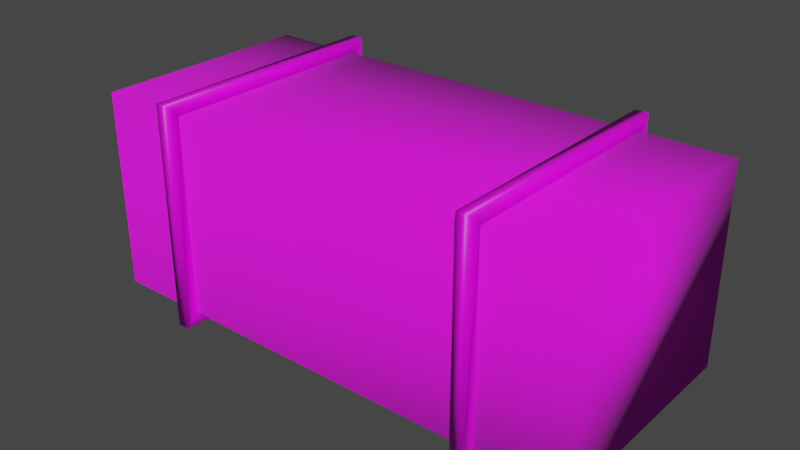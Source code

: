 # Source: Box_01.blend  (saved by Blender 2.80.75; exported with 4.5.12 LTS)
import bpy
from mathutils import Matrix  # noqa: F401  (used for matrix-valued properties, if any)

bpy.ops.wm.read_factory_settings(use_empty=True)
scene = bpy.context.scene
scene.name = 'Scene'

# ---- collections
col_collection = bpy.data.collections.new('Collection'); scene.collection.children.link(col_collection)

# ---- images (referenced by path relative to the original .blend; pixels are not part of the script)
import os
ASSET_DIR = os.environ.get("B2B_ASSET_DIR", "")  # directory of the original .blend (textures are referenced by path, not embedded)
HERE = os.path.dirname(os.path.abspath(__file__))  # packed textures are extracted next to this script under _unpacked/

def load_image(name, relpath, width, height, colorspace="sRGB"):
    """Load a texture the original file referenced (path relative to the .blend, or extracted next to this script)."""
    p = next((c for c in (os.path.join(HERE, relpath), os.path.join(ASSET_DIR, relpath)) if relpath and os.path.exists(c)), "")
    if p:
        img = bpy.data.images.load(p, check_existing=True)
        img.name = name
    else:  # same state as the original file: an image datablock whose file is absent (Cycles renders it pink)
        img = bpy.data.images.new(name, width, height)
        img.source = "FILE"
        img.filepath = "//" + (relpath or name)
    img.colorspace_settings.name = colorspace
    return img
img_metal_jpg = load_image('metal.jpg', 'metal.jpg', 1024, 1024, 'sRGB')
img_24_horz_jpg = load_image('старые-доски_24-horz.jpg', 'старые-доски_24-horz.jpg', 1024, 1024, 'sRGB')

# ---- materials (node trees are filled in below, after node groups)
mat_additional = bpy.data.materials.new('Additional')
mat_additional.use_transparent_shadow = False
mat_box = bpy.data.materials.new('Box')
mat_box.use_transparent_shadow = False

# ---- material node trees
mat_additional.use_nodes = True; mat_additional.node_tree.nodes.clear()
_N = mat_additional.node_tree.nodes; _L = mat_additional.node_tree.links
n0 = _N.new('ShaderNodeBsdfPrincipled'); n0.name = 'Principled BSDF'; n0.location = (10, 300)
n0.distribution = 'GGX'
n0.subsurface_method = 'BURLEY'
n0.inputs[3].default_value = 1.45
n0.inputs[27].default_value = (0.0, 0.0, 0.0, 1.0)
n0.inputs[28].default_value = 1.0
n1 = _N.new('ShaderNodeOutputMaterial'); n1.name = 'Material Output'; n1.location = (565, 272)
n2 = _N.new('ShaderNodeDisplacement'); n2.name = 'Displacement'; n2.location = (309, 144)
n2.inputs[2].default_value = 1.0
n3 = _N.new('ShaderNodeTexImage'); n3.name = 'Image Texture'; n3.location = (-280, 275)
n3.image = img_metal_jpg
_L.new(n0.outputs[0], n1.inputs[0])
_L.new(n3.outputs[0], n0.inputs[0])
_L.new(n2.outputs[0], n1.inputs[2])
_L.new(n3.outputs[0], n2.inputs[0])
n1.is_active_output = True
mat_box.use_nodes = True; mat_box.node_tree.nodes.clear()
_N = mat_box.node_tree.nodes; _L = mat_box.node_tree.links
n0 = _N.new('ShaderNodeTexCoord'); n0.name = 'Texture Coordinate'; n0.location = (-528, 255)
n1 = _N.new('ShaderNodeTexImage'); n1.name = 'Image Texture'; n1.location = (-293, 101)
n1.image = img_24_horz_jpg
n1.interpolation = 'Smart'
n2 = _N.new('ShaderNodeBsdfPrincipled'); n2.name = 'Principled BSDF'; n2.location = (43, 287)
n2.distribution = 'GGX'
n2.subsurface_method = 'BURLEY'
n2.inputs[2].default_value = 1.0
n2.inputs[3].default_value = 1.45
n2.inputs[27].default_value = (0.0, 0.0, 0.0, 1.0)
n2.inputs[28].default_value = 1.0
n3 = _N.new('ShaderNodeDisplacement'); n3.name = 'Displacement'; n3.location = (329, 148)
n3.inputs[2].default_value = 0.1
n4 = _N.new('ShaderNodeOutputMaterial'); n4.name = 'Material Output'; n4.location = (579, 279)
_L.new(n2.outputs[0], n4.inputs[0])
_L.new(n1.outputs[0], n2.inputs[0])
_L.new(n0.outputs[2], n1.inputs[0])
_L.new(n3.outputs[0], n4.inputs[2])
_L.new(n1.outputs[0], n3.inputs[0])
n4.is_active_output = True

# ---- world
world_world = bpy.data.worlds.new('World'); scene.world = world_world
world_world.use_nodes = True; world_world.node_tree.nodes.clear()
_N = world_world.node_tree.nodes; _L = world_world.node_tree.links
n0 = _N.new('ShaderNodeOutputWorld'); n0.name = 'World Output'; n0.location = (300, 300)
n1 = _N.new('ShaderNodeBackground'); n1.name = 'Background'; n1.location = (10, 300)
n1.inputs[0].default_value = (0.05088, 0.05088, 0.05088, 1.0)
_L.new(n1.outputs[0], n0.inputs[0])
n0.is_active_output = True
world_world.color = (0.05088, 0.05088, 0.05088)
world_world.use_sun_shadow = False
world_world.sun_shadow_jitter_overblur = 0.0

# ---- meshes
me_faun_stw_181 = bpy.data.meshes.new('faun_stw.181')
me_faun_stw_181.from_pydata([(0.3801, 0.5191, 0.2905), (0.3501, 0.5191, 0.2905), (0.3501, 0.0008371, 0.2905), (0.3801, 0.0008371, 0.2905), (0.3801, 0.5191, -0.2944), (0.3501, 0.5191, -0.2944), (0.3801, 0.0008369, -0.2944), (0.3501, 0.0008369, -0.2944), (0.3501, 0.02968, 0.2617), (0.3501, 0.4902, 0.2617), (0.3801, 0.4902, 0.2617), (0.3801, 0.02968, 0.2617), (0.3501, 0.4902, -0.2656), (0.3801, 0.4902, -0.2656), (0.3501, 0.02968, -0.2656), (0.3801, 0.02968, -0.2656)], [], [(0, 1, 2), (2, 3, 0), (4, 5, 1), (1, 0, 4), (6, 7, 5), (5, 4, 6), (3, 2, 7), (7, 6, 3), (8, 9, 10), (10, 11, 8), (9, 12, 13), (13, 10, 9), (12, 14, 15), (15, 13, 12), (14, 8, 11), (11, 15, 14), (2, 1, 9), (9, 8, 2), (1, 5, 12), (12, 9, 1), (5, 7, 14), (14, 12, 5), (7, 2, 8), (8, 14, 7), (10, 0, 3), (3, 11, 10), (13, 4, 0), (0, 10, 13), (15, 6, 4), (4, 13, 15), (11, 3, 6), (6, 15, 11)])
me_faun_stw_181.polygons.foreach_set('use_smooth', [True] * 32)
_uv = me_faun_stw_181.uv_layers.new(name='UVMap')
_uv.uv.foreach_set('vector', [0.3549, 0.8845, 0.3549, 0.00497, 0.6183, 0.00497, 0.6183, 0.00497, 0.6183, 0.8845, 0.3549, 0.8845, 0.6784, 0.8845, 0.6784, 0.00497, 0.7177, 0.00497, 0.7177, 0.00497, 0.7177, 0.8845, 0.6784, 0.8845, 0.3549, 0.8845, 0.3549, 0.00497, 0.6183, 0.00497, 0.6183, 0.00497, 0.6183, 0.8845, 0.3549, 0.8845, 0.6784, 0.8845, 0.6784, 0.00497, 0.7177, 0.00497, 0.7177, 0.00497, 0.7177, 0.8845, 0.6784, 0.8845, 0.3568, 0.00497, 0.6164, 0.00497, 0.6164, 0.8845, 0.6164, 0.8845, 0.3568, 0.8845, 0.3568, 0.00497, 0.6803, 0.00497, 0.7158, 0.00497, 0.7158, 0.8845, 0.7158, 0.8845, 0.6803, 0.8845, 0.6803, 0.00497, 0.3568, 0.00497, 0.6164, 0.00497, 0.6164, 0.8845, 0.6164, 0.8845, 0.3568, 0.8845, 0.3568, 0.00497, 0.6803, 0.00497, 0.7158, 0.00497, 0.7158, 0.8845, 0.7158, 0.8845, 0.6803, 0.8845, 0.6803, 0.00497, 0.6183, 0.9736, 0.3549, 0.9736, 0.3568, 0.9716, 0.3568, 0.9716, 0.6164, 0.9716, 0.6183, 0.9736, 0.3549, 0.9736, 0.3549, 0.9343, 0.3568, 0.9362, 0.3568, 0.9362, 0.3568, 0.9716, 0.3549, 0.9736, 0.3549, 0.9343, 0.6183, 0.9343, 0.6164, 0.9362, 0.6164, 0.9362, 0.3568, 0.9362, 0.3549, 0.9343, 0.6183, 0.9343, 0.6183, 0.9736, 0.6164, 0.9716, 0.6164, 0.9716, 0.6164, 0.9362, 0.6183, 0.9343, 0.3568, 0.9362, 0.3549, 0.9343, 0.6183, 0.9343, 0.6183, 0.9343, 0.6164, 0.9362, 0.3568, 0.9362, 0.3568, 0.9716, 0.3549, 0.9736, 0.3549, 0.9343, 0.3549, 0.9343, 0.3568, 0.9362, 0.3568, 0.9716, 0.6164, 0.9716, 0.6183, 0.9736, 0.3549, 0.9736, 0.3549, 0.9736, 0.3568, 0.9716, 0.6164, 0.9716, 0.6164, 0.9362, 0.6183, 0.9343, 0.6183, 0.9736, 0.6183, 0.9736, 0.6164, 0.9716, 0.6164, 0.9362])
me_faun_stw_181.materials.append(mat_additional)
me_faun_stw_181.use_remesh_preserve_volume = False
me_faun_stw_181.use_remesh_preserve_attributes = False
me_faun_stw_181.use_mirror_vertex_groups = False
me_faun_stw_181.update()
me_faun_stw_181.normals_split_custom_set([tuple(v) for v in zip(*[iter([0.7964, 0.2972, 0.5266, -0.7747, 0.5782, 0.2561, -0.7841, -0.305, 0.5405, -0.7841, -0.305, 0.5405, 0.7615, -0.5926, 0.2625, 0.7964, 0.2972, 0.5266, 0.7615, 0.5926, -0.2625, -0.7841, 0.3051, -0.5405, -0.7747, 0.5782, 0.2561, -0.7747, 0.5782, 0.2561, 0.7964, 0.2972, 0.5266, 0.7615, 0.5926, -0.2625, 0.7964, -0.2972, -0.5266, -0.7747, -0.5782, -0.2561, -0.7841, 0.3051, -0.5405, -0.7841, 0.3051, -0.5405, 0.7615, 0.5926, -0.2625, 0.7964, -0.2972, -0.5266, 0.7615, -0.5926, 0.2625, -0.7841, -0.305, 0.5405, -0.7747, -0.5782, -0.2561, -0.7747, -0.5782, -0.2561, 0.7964, -0.2972, -0.5266, 0.7615, -0.5926, 0.2625, -0.8185, 0.2854, -0.4986, -0.7828, -0.5702, -0.249, 0.8065, -0.2937, -0.5131, 0.8065, -0.2937, -0.5131, 0.7958, 0.555, -0.2424, -0.8185, 0.2854, -0.4986, -0.7828, -0.5702, -0.249, -0.8185, -0.2854, 0.4986, 0.7957, -0.555, 0.2424, 0.7957, -0.555, 0.2424, 0.8065, -0.2937, -0.5131, -0.7828, -0.5702, -0.249, -0.8185, -0.2854, 0.4986, -0.7828, 0.5702, 0.249, 0.8065, 0.2937, 0.5131, 0.8065, 0.2937, 0.5131, 0.7957, -0.555, 0.2424, -0.8185, -0.2854, 0.4986, -0.7828, 0.5702, 0.249, -0.8185, 0.2854, -0.4986, 0.7958, 0.555, -0.2424, 0.7958, 0.555, -0.2424, 0.8065, 0.2937, 0.5131, -0.7828, 0.5702, 0.249, -0.7841, -0.305, 0.5405, -0.7747, 0.5782, 0.2561, -0.7828, -0.5702, -0.249, -0.7828, -0.5702, -0.249, -0.8185, 0.2854, -0.4986, -0.7841, -0.305, 0.5405, -0.7747, 0.5782, 0.2561, -0.7841, 0.3051, -0.5405, -0.8185, -0.2854, 0.4986, -0.8185, -0.2854, 0.4986, -0.7828, -0.5702, -0.249, -0.7747, 0.5782, 0.2561, -0.7841, 0.3051, -0.5405, -0.7747, -0.5782, -0.2561, -0.7828, 0.5702, 0.249, -0.7828, 0.5702, 0.249, -0.8185, -0.2854, 0.4986, -0.7841, 0.3051, -0.5405, -0.7747, -0.5782, -0.2561, -0.7841, -0.305, 0.5405, -0.8185, 0.2854, -0.4986, -0.8185, 0.2854, -0.4986, -0.7828, 0.5702, 0.249, -0.7747, -0.5782, -0.2561, 0.8065, -0.2937, -0.5131, 0.7964, 0.2972, 0.5266, 0.7615, -0.5926, 0.2625, 0.7615, -0.5926, 0.2625, 0.7958, 0.555, -0.2424, 0.8065, -0.2937, -0.5131, 0.7957, -0.555, 0.2424, 0.7615, 0.5926, -0.2625, 0.7964, 0.2972, 0.5266, 0.7964, 0.2972, 0.5266, 0.8065, -0.2937, -0.5131, 0.7957, -0.555, 0.2424, 0.8065, 0.2937, 0.5131, 0.7964, -0.2972, -0.5266, 0.7615, 0.5926, -0.2625, 0.7615, 0.5926, -0.2625, 0.7957, -0.555, 0.2424, 0.8065, 0.2937, 0.5131, 0.7958, 0.555, -0.2424, 0.7615, -0.5926, 0.2625, 0.7964, -0.2972, -0.5266, 0.7964, -0.2972, -0.5266, 0.8065, 0.2937, 0.5131, 0.7958, 0.555, -0.2424])] * 3)])
me_faun_stw_240 = bpy.data.meshes.new('faun_stw.240')
me_faun_stw_240.from_pydata([(0.5859, 0.02996, 0.2617), (0.5859, 0.02996, -0.2619), (0.5859, 0.4907, -0.2619), (0.5859, 0.4907, 0.2617), (-0.5859, 0.4907, 0.2617), (-0.5859, 0.4907, -0.2619), (-0.5859, 0.02996, -0.2619), (-0.5859, 0.02996, -0.2075), (-0.5859, 0.02996, -0.1854), (-0.5859, 0.02996, 0.1852), (-0.5859, 0.02996, 0.2073), (-0.5859, 0.02996, 0.2617), (-0.6057, 0.4479, -0.01222), (-0.6057, 0.4479, 0.01202), (-0.6057, 0.4539, 0.0104), (-0.6057, 0.4374, -0.006163), (-0.6057, 0.4357, -0.0001009), (-0.6057, 0.4374, 0.005961), (-0.6057, 0.4418, -0.0106), (-0.6057, 0.4539, -0.0106), (-0.6057, 0.4584, -0.006163), (-0.6057, 0.4584, 0.005961), (-0.6057, 0.46, -0.0001009), (-0.6057, 0.4418, 0.0104), (-0.6044, 0.4479, 0.01404), (-0.5859, 0.4479, 0.02132), (-0.5859, 0.4586, 0.01845), (-0.6044, 0.4549, 0.01214), (-0.6044, 0.4601, 0.006968), (-0.5859, 0.4693, -0.0001009), (-0.6044, 0.462, -0.0001009), (-0.5859, 0.4664, 0.01061), (-0.6044, 0.4601, -0.007169), (-0.5859, 0.4586, -0.01865), (-0.6044, 0.4549, -0.01234), (-0.5859, 0.4664, -0.01081), (-0.6044, 0.4479, -0.01424), (-0.5859, 0.4293, -0.01081), (-0.6044, 0.4408, -0.01234), (-0.5859, 0.4372, -0.01865), (-0.6044, 0.4356, -0.007169), (-0.6044, 0.4337, -0.0001009), (-0.5859, 0.4264, -0.0001009), (-0.6044, 0.4356, 0.006968), (-0.5859, 0.4293, 0.01061), (-0.6044, 0.4408, 0.01214), (-0.5859, 0.4479, -0.02152), (-0.5859, 0.4372, 0.01845), (-0.6047, 0.4479, 0.01388), (-0.6047, 0.4549, 0.012), (-0.6054, 0.4593, 0.006496), (-0.6054, 0.4611, -0.0001009), (-0.6047, 0.46, -0.007091), (-0.6047, 0.4618, -0.0001009), (-0.6047, 0.4549, -0.01221), (-0.6047, 0.4479, -0.01408), (-0.6047, 0.4409, -0.01221), (-0.6047, 0.4358, -0.007091), (-0.6054, 0.4347, -0.0001009), (-0.6054, 0.4364, 0.006496), (-0.6047, 0.4409, 0.012), (-0.6047, 0.4358, 0.006889), (-0.6054, 0.4545, 0.01133), (-0.6054, 0.4479, -0.0133), (-0.6054, 0.4545, -0.01153), (-0.6054, 0.4364, -0.006698), (-0.6054, 0.4479, 0.01309), (-0.6047, 0.4339, -0.0001009), (-0.6047, 0.46, 0.006889), (-0.6054, 0.4593, -0.006698), (-0.6054, 0.4413, -0.01153), (-0.6054, 0.4413, 0.01133), (-0.6007, 0.05721, -0.1882), (-0.6007, 0.05721, -0.2047), (-0.6007, 0.02666, -0.2047), (-0.6007, 0.02666, -0.1882), (-0.5859, 0.02382, -0.1854), (-0.5859, 0.02382, -0.2075), (-0.5859, 0.06004, -0.1854), (-0.5859, 0.06004, -0.2075), (-0.5859, 0.06004, 0.1852), (-0.5859, 0.06004, 0.2073), (-0.6007, 0.02666, 0.2045), (-0.6007, 0.05721, 0.2045), (-0.6007, 0.05721, 0.188), (-0.6007, 0.02666, 0.188), (-0.5859, 0.02382, 0.2073), (-0.5859, 0.02382, 0.1852)], [], [(0, 1, 2), (3, 0, 2), (4, 3, 2), (5, 4, 2), (2, 1, 6), (5, 2, 6), (7, 1, 8), (6, 1, 7), (9, 8, 1), (0, 9, 1), (10, 9, 0), (11, 10, 0), (11, 0, 3), (4, 11, 3), (12, 13, 14), (15, 16, 17), (18, 15, 17), (19, 12, 14), (20, 19, 14), (21, 22, 20), (21, 20, 14), (23, 18, 17), (23, 12, 18), (23, 13, 12), (24, 25, 26), (27, 24, 26), (28, 27, 26), (29, 30, 31), (32, 30, 29), (33, 34, 35), (36, 34, 33), (37, 38, 39), (40, 38, 37), (41, 40, 42), (43, 41, 42), (43, 44, 45), (44, 43, 42), (42, 40, 37), (36, 39, 38), (46, 39, 36), (46, 36, 33), (32, 35, 34), (35, 32, 29), (28, 31, 30), (31, 28, 26), (47, 45, 44), (47, 24, 45), (47, 25, 24), (48, 27, 49), (21, 50, 51), (30, 52, 53), (36, 54, 34), (36, 55, 54), (40, 56, 38), (40, 57, 56), (16, 58, 59), (43, 60, 61), (62, 50, 21), (62, 49, 50), (62, 48, 49), (22, 21, 51), (28, 30, 53), (12, 19, 63), (64, 63, 19), (64, 55, 63), (64, 54, 55), (65, 58, 15), (65, 57, 58), (65, 56, 57), (17, 16, 59), (41, 43, 61), (24, 27, 48), (66, 48, 62), (13, 66, 62), (67, 57, 40), (67, 58, 57), (67, 59, 58), (67, 61, 59), (67, 41, 61), (41, 67, 40), (55, 38, 56), (38, 55, 36), (52, 54, 64), (52, 34, 54), (32, 34, 52), (32, 52, 30), (68, 49, 27), (68, 50, 49), (68, 51, 50), (68, 53, 51), (68, 28, 53), (28, 68, 27), (45, 60, 43), (45, 48, 60), (45, 24, 48), (14, 13, 62), (14, 62, 21), (69, 64, 19), (69, 52, 64), (69, 53, 52), (69, 51, 53), (69, 22, 51), (20, 22, 69), (20, 69, 19), (18, 12, 63), (70, 65, 15), (70, 56, 65), (70, 55, 56), (70, 63, 55), (70, 18, 63), (18, 70, 15), (15, 58, 16), (23, 17, 59), (71, 66, 13), (71, 48, 66), (71, 60, 48), (71, 61, 60), (71, 59, 61), (71, 23, 59), (23, 71, 13), (72, 73, 74), (75, 72, 74), (76, 77, 7), (8, 76, 7), (78, 79, 73), (72, 78, 73), (7, 74, 73), (79, 7, 73), (77, 74, 7), (77, 76, 75), (74, 77, 75), (75, 8, 72), (76, 8, 75), (78, 72, 8), (42, 78, 80), (6, 79, 5), (47, 81, 4), (25, 47, 4), (9, 80, 78), (44, 42, 80), (7, 79, 6), (39, 79, 37), (39, 5, 79), (11, 4, 81), (10, 11, 81), (8, 9, 78), (29, 31, 4), (5, 29, 4), (35, 29, 5), (33, 35, 5), (46, 33, 5), (46, 5, 39), (78, 37, 79), (37, 78, 42), (81, 44, 80), (44, 81, 47), (26, 4, 31), (26, 25, 4), (82, 83, 84), (85, 82, 84), (83, 81, 80), (84, 83, 80), (82, 10, 83), (86, 10, 82), (81, 83, 10), (85, 87, 86), (82, 85, 86), (9, 85, 84), (80, 9, 84), (87, 85, 9), (86, 87, 9), (10, 86, 9)])
me_faun_stw_240.polygons.foreach_set('use_smooth', [True] * 172)
_uv = me_faun_stw_240.uv_layers.new(name='UVMap')
_uv.uv.foreach_set('vector', [-0.2096, -0.003292, 1.226, -0.003292, 1.226, 0.9699, -0.2096, 0.9699, -0.2096, -0.003292, 1.226, 0.9699, -0.3228, -0.003048, 1.337, -0.003048, 1.337, 0.9795, -0.3228, 0.9795, -0.3228, -0.003048, 1.337, 0.9795, 1.78, 0.9727, 1.78, -0.01068, -0.6713, -0.01068, -0.6713, 0.9727, 1.78, 0.9727, -0.6713, -0.01068, -0.2878, 0.1195, 1.363, -0.0003018, -0.2878, 0.1683, -0.2878, -0.0003018, 1.363, -0.0003018, -0.2878, 0.1195, -0.2878, 0.8079, -0.2878, 0.1683, 1.363, -0.0003018, 1.363, 0.9765, -0.2878, 0.8079, 1.363, -0.0003018, -0.2878, 0.8567, -0.2878, 0.8079, 1.363, 0.9765, -0.2878, 0.9765, -0.2878, 0.8567, 1.363, 0.9765, -0.6657, 0.01105, 1.762, 0.01105, 1.762, 0.9851, -0.6657, 0.9851, -0.6657, 0.01105, 1.762, 0.9851, 0.5474, 0.8313, 0.469, 0.8313, 0.4742, 0.8509, 0.5278, 0.7973, 0.5082, 0.792, 0.4886, 0.7973, 0.5421, 0.8116, 0.5278, 0.7973, 0.4886, 0.7973, 0.5421, 0.8509, 0.5474, 0.8313, 0.4742, 0.8509, 0.5278, 0.8652, 0.5421, 0.8509, 0.4742, 0.8509, 0.4886, 0.8652, 0.5082, 0.8705, 0.5278, 0.8652, 0.4886, 0.8652, 0.5278, 0.8652, 0.4742, 0.8509, 0.4742, 0.8116, 0.5421, 0.8116, 0.4886, 0.7973, 0.4742, 0.8116, 0.5474, 0.8313, 0.5421, 0.8116, 0.4742, 0.8116, 0.469, 0.8313, 0.5474, 0.8313, -0.7305, 0.8464, -0.6657, 0.8464, -0.6657, 0.881, -0.7305, 0.8693, -0.7305, 0.8464, -0.6657, 0.881, -0.7305, 0.886, -0.7305, 0.8693, -0.6657, 0.881, -0.3228, 0.4882, -0.3672, 0.4882, -0.3228, 0.4645, -0.3672, 0.5039, -0.3672, 0.4882, -0.3228, 0.4882, -0.3228, 0.5293, -0.3672, 0.5153, -0.3228, 0.5119, -0.7368, 0.8327, -0.7368, 0.8558, -0.6713, 0.8677, -0.2878, 0.4645, -0.3319, 0.4612, -0.2878, 0.4473, -0.3319, 0.4725, -0.3319, 0.4612, -0.2878, 0.4645, -0.3319, 0.4881, -0.3319, 0.4725, -0.2878, 0.4881, -0.3319, 0.5037, -0.3319, 0.4881, -0.2878, 0.4881, -0.7305, 0.8067, -0.6657, 0.7863, -0.7305, 0.8235, -0.2878, 0.5117, -0.3319, 0.5037, -0.2878, 0.4881, -0.2878, 0.4881, -0.3319, 0.4725, -0.2878, 0.4645, -0.7368, 0.8327, -0.6713, 0.7977, -0.7368, 0.8096, -0.6713, 0.8327, -0.6713, 0.7977, -0.7368, 0.8327, -0.6713, 0.8327, -0.7368, 0.8327, -0.6713, 0.8677, -0.3672, 0.5039, -0.3228, 0.5119, -0.3672, 0.5153, -0.3228, 0.5119, -0.3672, 0.5039, -0.3228, 0.4882, -0.3672, 0.4726, -0.3228, 0.4645, -0.3672, 0.4882, -0.3228, 0.4645, -0.3672, 0.4726, -0.3228, 0.4471, -0.2878, 0.5289, -0.3319, 0.5151, -0.2878, 0.5117, -0.6657, 0.8117, -0.7305, 0.8464, -0.7305, 0.8235, -0.6657, 0.8117, -0.6657, 0.8464, -0.7305, 0.8464, -0.7316, 0.8464, -0.7305, 0.8693, -0.7316, 0.869, 0.4886, 0.8652, 0.4868, 0.8682, 0.5082, 0.8739, -0.3672, 0.4882, -0.3679, 0.5037, -0.3679, 0.4882, -0.7368, 0.8327, -0.7379, 0.8555, -0.7368, 0.8558, -0.7368, 0.8327, -0.7379, 0.8327, -0.7379, 0.8555, -0.3319, 0.4725, -0.3326, 0.4614, -0.3319, 0.4612, -0.3319, 0.4725, -0.3326, 0.4727, -0.3326, 0.4614, 0.5082, 0.792, 0.5082, 0.7885, 0.4868, 0.7943, -0.7305, 0.8067, -0.7316, 0.8237, -0.7316, 0.8072, 0.4712, 0.8526, 0.4868, 0.8682, 0.4886, 0.8652, 0.4712, 0.8526, 0.469, 0.8539, 0.4868, 0.8682, -0.7341, 0.8678, -0.7316, 0.8464, -0.7316, 0.869, 0.5082, 0.8705, 0.4886, 0.8652, 0.5082, 0.8739, -0.3672, 0.4726, -0.3672, 0.4882, -0.3679, 0.4882, 0.5474, 0.8313, 0.5421, 0.8509, 0.5509, 0.8313, 0.5452, 0.8526, 0.5509, 0.8313, 0.5421, 0.8509, 0.5452, 0.8526, 0.5534, 0.8313, 0.5509, 0.8313, 0.5452, 0.8526, 0.5473, 0.8539, 0.5534, 0.8313, 0.5295, 0.7943, 0.5082, 0.7885, 0.5278, 0.7973, 0.5295, 0.7943, 0.5308, 0.7921, 0.5082, 0.7885, 0.5295, 0.7943, 0.5473, 0.8086, 0.5308, 0.7921, 0.4886, 0.7973, 0.5082, 0.792, 0.4868, 0.7943, -0.3319, 0.4881, -0.3319, 0.5037, -0.3326, 0.5035, -0.7305, 0.8464, -0.7305, 0.8693, -0.7316, 0.8464, -0.7341, 0.8464, -0.7316, 0.8464, -0.7341, 0.8678, 0.469, 0.8313, 0.4655, 0.8313, 0.4712, 0.8526, -0.3326, 0.4881, -0.3326, 0.4727, -0.3319, 0.4725, -0.3326, 0.4881, -0.3343, 0.4881, -0.3326, 0.4727, -0.3326, 0.4881, -0.3343, 0.5026, -0.3343, 0.4881, 0.5082, 0.786, 0.4856, 0.7921, 0.4868, 0.7943, -0.3326, 0.4881, -0.3319, 0.4881, -0.3326, 0.5035, -0.3319, 0.4881, -0.3326, 0.4881, -0.3319, 0.4725, -0.7379, 0.8327, -0.7368, 0.8096, -0.7379, 0.8098, -0.7368, 0.8096, -0.7379, 0.8327, -0.7368, 0.8327, 0.5308, 0.8704, 0.5473, 0.8539, 0.5452, 0.8526, -0.3679, 0.5037, -0.3672, 0.5153, -0.3679, 0.515, -0.3672, 0.5039, -0.3672, 0.5153, -0.3679, 0.5037, -0.3672, 0.5039, -0.3679, 0.5037, -0.3672, 0.4882, -0.7316, 0.8856, -0.7316, 0.869, -0.7305, 0.8693, 0.4856, 0.8704, 0.4868, 0.8682, 0.469, 0.8539, 0.4856, 0.8704, 0.5082, 0.8739, 0.4868, 0.8682, 0.4856, 0.8704, 0.5082, 0.8765, 0.5082, 0.8739, -0.3679, 0.4727, -0.3672, 0.4726, -0.3679, 0.4882, -0.7305, 0.886, -0.7316, 0.8856, -0.7305, 0.8693, -0.7305, 0.8235, -0.7316, 0.8237, -0.7305, 0.8067, -0.7305, 0.8235, -0.7316, 0.8464, -0.7316, 0.8237, -0.7305, 0.8235, -0.7305, 0.8464, -0.7316, 0.8464, 0.4742, 0.8509, 0.469, 0.8313, 0.4712, 0.8526, 0.4742, 0.8509, 0.4712, 0.8526, 0.4886, 0.8652, 0.5295, 0.8682, 0.5452, 0.8526, 0.5421, 0.8509, 0.5295, 0.8682, 0.5308, 0.8704, 0.5452, 0.8526, 0.5295, 0.8682, 0.5082, 0.8765, 0.5308, 0.8704, 0.5295, 0.8682, 0.5082, 0.8739, 0.5082, 0.8765, 0.5295, 0.8682, 0.5082, 0.8705, 0.5082, 0.8739, 0.5278, 0.8652, 0.5082, 0.8705, 0.5295, 0.8682, 0.5278, 0.8652, 0.5295, 0.8682, 0.5421, 0.8509, 0.5421, 0.8116, 0.5474, 0.8313, 0.5509, 0.8313, 0.5452, 0.8099, 0.5295, 0.7943, 0.5278, 0.7973, 0.5452, 0.8099, 0.5473, 0.8086, 0.5295, 0.7943, 0.5452, 0.8099, 0.5534, 0.8313, 0.5473, 0.8086, 0.5452, 0.8099, 0.5509, 0.8313, 0.5534, 0.8313, 0.5452, 0.8099, 0.5421, 0.8116, 0.5509, 0.8313, 0.5421, 0.8116, 0.5452, 0.8099, 0.5278, 0.7973, 0.5278, 0.7973, 0.5082, 0.7885, 0.5082, 0.792, 0.4742, 0.8116, 0.4886, 0.7973, 0.4868, 0.7943, 0.4712, 0.8099, 0.4655, 0.8313, 0.469, 0.8313, -0.7341, 0.825, -0.7316, 0.8464, -0.7341, 0.8464, -0.7341, 0.825, -0.7316, 0.8237, -0.7316, 0.8464, 0.4712, 0.8099, 0.4856, 0.7921, 0.469, 0.8086, 0.4712, 0.8099, 0.4868, 0.7943, 0.4856, 0.7921, 0.4712, 0.8099, 0.4742, 0.8116, 0.4868, 0.7943, 0.4742, 0.8116, 0.4712, 0.8099, 0.469, 0.8313, 0.9874, 0.08488, 1.041, 0.08488, 1.041, -0.01397, 0.9874, -0.01397, 0.9874, 0.08488, 1.041, -0.01397, 0.9783, -0.02313, 1.05, -0.02313, 1.05, -0.003292, 0.9783, -0.003292, 0.9783, -0.02313, 1.05, -0.003292, -0.3228, 0.8099, -0.3228, 0.859, -0.3584, 0.8527, -0.3584, 0.8162, -0.3228, 0.8099, -0.3584, 0.8527, -0.6713, -0.01068, -0.7239, -0.02147, -0.7239, 0.07843, -0.6713, 0.08769, -0.6713, -0.01068, -0.7239, 0.07843, -0.6713, -0.03073, -0.7239, -0.02147, -0.6713, -0.01068, -0.2878, 0.1195, -0.2878, 0.1683, -0.3232, 0.162, -0.3232, 0.1257, -0.2878, 0.1195, -0.3232, 0.162, -0.7177, 0.0003623, -0.6657, 0.01105, -0.7177, 0.0993, -0.6657, -0.008809, -0.6657, 0.01105, -0.7177, 0.0003623, -0.6657, 0.1085, -0.7177, 0.0993, -0.6657, 0.01105, 0.5082, 0.7619, 0.9783, 0.09404, 0.03811, 0.09404, 1.226, -0.003292, 1.05, 0.09404, 1.226, 0.9699, 0.4481, 0.7966, -0.0336, 0.09404, -0.2096, 0.9699, 0.4389, 0.8313, 0.4481, 0.7966, -0.2096, 0.9699, 0.03811, -0.003292, 0.03811, 0.09404, 0.9783, 0.09404, 0.4735, 0.7712, 0.5082, 0.7619, 0.03811, 0.09404, 1.05, -0.003292, 1.05, 0.09404, 1.226, -0.003292, 0.5682, 0.7966, 1.05, 0.09404, 0.5428, 0.7712, 0.5682, 0.7966, 1.226, 0.9699, 1.05, 0.09404, -0.2096, -0.003292, -0.2096, 0.9699, -0.0336, 0.09404, -0.0336, -0.003292, -0.2096, -0.003292, -0.0336, 0.09404, 0.9783, -0.003292, 0.03811, -0.003292, 0.9783, 0.09404, 0.5082, 0.9006, 0.4735, 0.8913, -0.2096, 0.9699, 1.226, 0.9699, 0.5082, 0.9006, -0.2096, 0.9699, 0.5428, 0.8913, 0.5082, 0.9006, 1.226, 0.9699, 0.5682, 0.8659, 0.5428, 0.8913, 1.226, 0.9699, 0.5775, 0.8313, 0.5682, 0.8659, 1.226, 0.9699, 0.5775, 0.8313, 1.226, 0.9699, 0.5682, 0.7966, 0.9783, 0.09404, 0.5428, 0.7712, 1.05, 0.09404, 0.5428, 0.7712, 0.9783, 0.09404, 0.5082, 0.7619, -0.0336, 0.09404, 0.4735, 0.7712, 0.03811, 0.09404, 0.4735, 0.7712, -0.0336, 0.09404, 0.4481, 0.7966, 0.4481, 0.8659, -0.2096, 0.9699, 0.4735, 0.8913, 0.4481, 0.8659, 0.4389, 0.8313, -0.2096, 0.9699, -0.02448, -0.01397, -0.02448, 0.08488, 0.02891, 0.08488, 0.02891, -0.01397, -0.02448, -0.01397, 0.02891, 0.08488, -0.3584, 0.1237, -0.3228, 0.1174, -0.3228, 0.1665, -0.3584, 0.1602, -0.3584, 0.1237, -0.3228, 0.1665, -0.7177, 0.0003623, -0.6657, 0.01105, -0.7177, 0.0993, -0.6657, -0.008809, -0.6657, 0.01105, -0.7177, 0.0003623, -0.6657, 0.1085, -0.7177, 0.0993, -0.6657, 0.01105, -0.3232, 0.8142, -0.2878, 0.8079, -0.2878, 0.8567, -0.3232, 0.8505, -0.3232, 0.8142, -0.2878, 0.8567, -0.6713, -0.01068, -0.7239, -0.02147, -0.7239, 0.07843, -0.6713, 0.08769, -0.6713, -0.01068, -0.7239, 0.07843, -0.6713, -0.03073, -0.7239, -0.02147, -0.6713, -0.01068, -0.0336, -0.02313, 0.03811, -0.02313, 0.03811, -0.003292, -0.0336, -0.003292, -0.0336, -0.02313, 0.03811, -0.003292])
me_faun_stw_240.materials.append(mat_box)
me_faun_stw_240.use_remesh_preserve_volume = False
me_faun_stw_240.use_remesh_preserve_attributes = False
me_faun_stw_240.use_mirror_vertex_groups = False
me_faun_stw_240.update()
me_faun_stw_240.normals_split_custom_set([tuple(v) for v in zip(*[iter([0.478, -0.6967, 0.5348, 0.1882, -0.8872, -0.4212, 0.2832, 0.7201, -0.6335, 0.1907, 0.485, 0.8535, 0.478, -0.6967, 0.5348, 0.2832, 0.7201, -0.6335, -0.1086, 0.9099, 0.4003, 0.1907, 0.485, 0.8535, 0.2832, 0.7201, -0.6335, -0.1763, 0.739, -0.6502, -0.1086, 0.9099, 0.4003, 0.2832, 0.7201, -0.6335, 0.2832, 0.7201, -0.6335, 0.1882, -0.8872, -0.4212, -0.0247, -0.05893, -0.998, -0.1763, 0.739, -0.6502, 0.2832, 0.7201, -0.6335, -0.0247, -0.05893, -0.998, -0.01726, -0.9998, -0.01104, 0.1882, -0.8872, -0.4212, -0.02432, -0.9997, 0.00217, -0.0247, -0.05893, -0.998, 0.1882, -0.8872, -0.4212, -0.01726, -0.9998, -0.01104, -0.02068, -0.9998, -0.0009044, -0.02432, -0.9997, 0.00217, 0.1882, -0.8872, -0.4212, 0.478, -0.6967, 0.5348, -0.02068, -0.9998, -0.0009044, 0.1882, -0.8872, -0.4212, -0.01876, -0.9998, 0.01101, -0.02068, -0.9998, -0.0009044, 0.478, -0.6967, 0.5348, -0.02471, -0.05892, 0.998, -0.01876, -0.9998, 0.01101, 0.478, -0.6967, 0.5348, -0.02471, -0.05892, 0.998, 0.478, -0.6967, 0.5348, 0.1907, 0.485, 0.8535, -0.1086, 0.9099, 0.4003, -0.02471, -0.05892, 0.998, 0.1907, 0.485, 0.8535, -1.0, -6.577e-06, -0.005772, -0.9998, 6.899e-06, 0.02091, -1.0, 0.003719, 0.006413, -0.9978, -0.05759, -0.03326, -0.9922, -0.1238, 0.01168, -0.9998, -0.01554, 0.008958, -0.9999, -0.007052, -0.01542, -0.9978, -0.05759, -0.03326, -0.9998, -0.01554, 0.008958, -0.9996, 0.01354, -0.02347, -1.0, -6.577e-06, -0.005772, -1.0, 0.003719, 0.006413, -0.9998, 0.01544, -0.008942, -0.9996, 0.01354, -0.02347, -1.0, 0.003719, 0.006413, -0.9978, 0.0577, 0.03327, -0.9922, 0.1238, -0.01168, -0.9998, 0.01544, -0.008942, -0.9978, 0.0577, 0.03327, -0.9998, 0.01544, -0.008942, -1.0, 0.003719, 0.006413, -0.9999, -0.007448, 0.01048, -0.9999, -0.007052, -0.01542, -0.9998, -0.01554, 0.008958, -0.9999, -0.007448, 0.01048, -1.0, -6.577e-06, -0.005772, -0.9999, -0.007052, -0.01542, -0.9999, -0.007448, 0.01048, -0.9998, 6.899e-06, 0.02091, -1.0, -6.577e-06, -0.005772, -0.3675, 1.306e-05, 0.93, -0.9972, -3.697e-05, 0.07436, -0.9919, 0.06364, 0.1102, -0.3698, 0.4645, 0.8047, -0.3675, 1.306e-05, 0.93, -0.9919, 0.06364, 0.1102, -0.3663, 0.7487, 0.5525, -0.3698, 0.4645, 0.8047, -0.9919, 0.06364, 0.1102, -0.9992, 0.03926, 3.111e-06, -0.3663, 0.9247, 0.1041, -0.9878, 0.1396, 0.06866, -0.3658, 0.8537, -0.3707, -0.3663, 0.9247, 0.1041, -0.9992, 0.03926, 3.111e-06, -0.9946, 0.0457, -0.09292, -0.366, 0.5544, -0.7474, -0.9878, 0.1293, -0.08655, -0.3679, 0.0008174, -0.9299, -0.366, 0.5544, -0.7474, -0.9946, 0.0457, -0.09292, -0.9995, -0.02536, -0.01692, -0.3662, -0.5525, -0.7487, -1.0, -0.002138, -0.004354, -0.3665, -0.853, -0.3715, -0.3662, -0.5525, -0.7487, -0.9995, -0.02536, -0.01692, -0.3692, -0.9293, 0.002026, -0.3665, -0.853, -0.3715, -1.0, -0.00453, -1.984e-07, -0.3661, -0.8529, 0.3722, -0.3692, -0.9293, 0.002026, -1.0, -0.00453, -1.984e-07, -0.3661, -0.8529, 0.3722, -0.9995, -0.02532, 0.01699, -0.3662, -0.5525, 0.7487, -0.9995, -0.02532, 0.01699, -0.3661, -0.8529, 0.3722, -1.0, -0.00453, -1.984e-07, -1.0, -0.00453, -1.984e-07, -0.3665, -0.853, -0.3715, -0.9995, -0.02536, -0.01692, -0.3679, 0.0008174, -0.9299, -1.0, -0.002138, -0.004354, -0.3662, -0.5525, -0.7487, -0.9972, -3.953e-05, -0.07436, -1.0, -0.002138, -0.004354, -0.3679, 0.0008174, -0.9299, -0.9972, -3.953e-05, -0.07436, -0.3679, 0.0008174, -0.9299, -0.9946, 0.0457, -0.09292, -0.3658, 0.8537, -0.3707, -0.9878, 0.1293, -0.08655, -0.366, 0.5544, -0.7474, -0.9878, 0.1293, -0.08655, -0.3658, 0.8537, -0.3707, -0.9992, 0.03926, 3.111e-06, -0.3663, 0.7487, 0.5525, -0.9878, 0.1396, 0.06866, -0.3663, 0.9247, 0.1041, -0.9878, 0.1396, 0.06866, -0.3663, 0.7487, 0.5525, -0.9919, 0.06364, 0.1102, -1.0, -0.002425, 0.004166, -0.3662, -0.5525, 0.7487, -0.9995, -0.02532, 0.01699, -1.0, -0.002425, 0.004166, -0.3675, 1.306e-05, 0.93, -0.3662, -0.5525, 0.7487, -1.0, -0.002425, 0.004166, -0.9972, -3.697e-05, 0.07436, -0.3675, 1.306e-05, 0.93, -0.671, 3.319e-05, 0.7415, -0.3698, 0.4645, 0.8047, -0.6889, 0.4033, 0.6023, -0.9978, 0.0577, 0.03327, -0.8553, 0.4282, 0.2919, -0.8788, 0.4752, 0.04303, -0.3663, 0.9247, 0.1041, -0.6556, 0.6326, -0.4123, -0.6715, 0.7406, -0.02375, -0.3679, 0.0008174, -0.9299, -0.6501, 0.3564, -0.671, -0.366, 0.5544, -0.7474, -0.3679, 0.0008174, -0.9299, -0.6844, -0.01643, -0.7289, -0.6501, 0.3564, -0.671, -0.3665, -0.853, -0.3715, -0.6704, -0.4253, -0.608, -0.3662, -0.5525, -0.7487, -0.3665, -0.853, -0.3715, -0.6889, -0.6504, -0.3201, -0.6704, -0.4253, -0.608, -0.9922, -0.1238, 0.01168, -0.8789, -0.4751, -0.04305, -0.8954, -0.399, 0.1977, -0.3661, -0.8529, 0.3722, -0.65, -0.403, 0.6443, -0.6714, -0.6296, 0.3909, -0.8954, 0.1977, 0.399, -0.8553, 0.4282, 0.2919, -0.9978, 0.0577, 0.03327, -0.8954, 0.1977, 0.399, -0.6889, 0.4033, 0.6023, -0.8553, 0.4282, 0.2919, -0.8954, 0.1977, 0.399, -0.671, 3.319e-05, 0.7415, -0.6889, 0.4033, 0.6023, -0.9922, 0.1238, -0.01168, -0.9978, 0.0577, 0.03327, -0.8788, 0.4752, 0.04303, -0.3663, 0.7487, 0.5525, -0.3663, 0.9247, 0.1041, -0.6715, 0.7406, -0.02375, -1.0, -6.577e-06, -0.005772, -0.9996, 0.01354, -0.02347, -0.9174, -9.66e-07, -0.398, -0.8371, 0.2735, -0.4737, -0.9174, -9.66e-07, -0.398, -0.9996, 0.01354, -0.02347, -0.8371, 0.2735, -0.4737, -0.6844, -0.01643, -0.7289, -0.9174, -9.66e-07, -0.398, -0.8371, 0.2735, -0.4737, -0.6501, 0.3564, -0.671, -0.6844, -0.01643, -0.7289, -0.8553, -0.4282, -0.2918, -0.8789, -0.4751, -0.04305, -0.9978, -0.05759, -0.03326, -0.8553, -0.4282, -0.2918, -0.6889, -0.6504, -0.3201, -0.8789, -0.4751, -0.04305, -0.8553, -0.4282, -0.2918, -0.6704, -0.4253, -0.608, -0.6889, -0.6504, -0.3201, -0.9998, -0.01554, 0.008958, -0.9922, -0.1238, 0.01168, -0.8954, -0.399, 0.1977, -0.3692, -0.9293, 0.002026, -0.3661, -0.8529, 0.3722, -0.6714, -0.6296, 0.3909, -0.3675, 1.306e-05, 0.93, -0.3698, 0.4645, 0.8047, -0.671, 3.319e-05, 0.7415, -0.8825, -1.033e-06, 0.4703, -0.671, 3.319e-05, 0.7415, -0.8954, 0.1977, 0.399, -0.9998, 6.899e-06, 0.02091, -0.8825, -1.033e-06, 0.4703, -0.8954, 0.1977, 0.399, -0.6715, -0.7406, 0.02374, -0.6889, -0.6504, -0.3201, -0.3665, -0.853, -0.3715, -0.6715, -0.7406, 0.02374, -0.8789, -0.4751, -0.04305, -0.6889, -0.6504, -0.3201, -0.6715, -0.7406, 0.02374, -0.8954, -0.399, 0.1977, -0.8789, -0.4751, -0.04305, -0.6715, -0.7406, 0.02374, -0.6714, -0.6296, 0.3909, -0.8954, -0.399, 0.1977, -0.6715, -0.7406, 0.02374, -0.3692, -0.9293, 0.002026, -0.6714, -0.6296, 0.3909, -0.3692, -0.9293, 0.002026, -0.6715, -0.7406, 0.02374, -0.3665, -0.853, -0.3715, -0.6844, -0.01643, -0.7289, -0.3662, -0.5525, -0.7487, -0.6704, -0.4253, -0.608, -0.3662, -0.5525, -0.7487, -0.6844, -0.01643, -0.7289, -0.3679, 0.0008174, -0.9299, -0.6556, 0.6326, -0.4123, -0.6501, 0.3564, -0.671, -0.8371, 0.2735, -0.4737, -0.6556, 0.6326, -0.4123, -0.366, 0.5544, -0.7474, -0.6501, 0.3564, -0.671, -0.3658, 0.8537, -0.3707, -0.366, 0.5544, -0.7474, -0.6556, 0.6326, -0.4123, -0.3658, 0.8537, -0.3707, -0.6556, 0.6326, -0.4123, -0.3663, 0.9247, 0.1041, -0.6717, 0.6531, 0.3497, -0.6889, 0.4033, 0.6023, -0.3698, 0.4645, 0.8047, -0.6717, 0.6531, 0.3497, -0.8553, 0.4282, 0.2919, -0.6889, 0.4033, 0.6023, -0.6717, 0.6531, 0.3497, -0.8788, 0.4752, 0.04303, -0.8553, 0.4282, 0.2919, -0.6717, 0.6531, 0.3497, -0.6715, 0.7406, -0.02375, -0.8788, 0.4752, 0.04303, -0.6717, 0.6531, 0.3497, -0.3663, 0.7487, 0.5525, -0.6715, 0.7406, -0.02375, -0.3663, 0.7487, 0.5525, -0.6717, 0.6531, 0.3497, -0.3698, 0.4645, 0.8047, -0.3662, -0.5525, 0.7487, -0.65, -0.403, 0.6443, -0.3661, -0.8529, 0.3722, -0.3662, -0.5525, 0.7487, -0.671, 3.319e-05, 0.7415, -0.65, -0.403, 0.6443, -0.3662, -0.5525, 0.7487, -0.3675, 1.306e-05, 0.93, -0.671, 3.319e-05, 0.7415, -1.0, 0.003719, 0.006413, -0.9998, 6.899e-06, 0.02091, -0.8954, 0.1977, 0.399, -1.0, 0.003719, 0.006413, -0.8954, 0.1977, 0.399, -0.9978, 0.0577, 0.03327, -0.8954, 0.3989, -0.1977, -0.8371, 0.2735, -0.4737, -0.9996, 0.01354, -0.02347, -0.8954, 0.3989, -0.1977, -0.6556, 0.6326, -0.4123, -0.8371, 0.2735, -0.4737, -0.8954, 0.3989, -0.1977, -0.6715, 0.7406, -0.02375, -0.6556, 0.6326, -0.4123, -0.8954, 0.3989, -0.1977, -0.8788, 0.4752, 0.04303, -0.6715, 0.7406, -0.02375, -0.8954, 0.3989, -0.1977, -0.9922, 0.1238, -0.01168, -0.8788, 0.4752, 0.04303, -0.9998, 0.01544, -0.008942, -0.9922, 0.1238, -0.01168, -0.8954, 0.3989, -0.1977, -0.9998, 0.01544, -0.008942, -0.8954, 0.3989, -0.1977, -0.9996, 0.01354, -0.02347, -0.9999, -0.007052, -0.01542, -1.0, -6.577e-06, -0.005772, -0.9174, -9.66e-07, -0.398, -0.8795, -0.2184, -0.4229, -0.8553, -0.4282, -0.2918, -0.9978, -0.05759, -0.03326, -0.8795, -0.2184, -0.4229, -0.6704, -0.4253, -0.608, -0.8553, -0.4282, -0.2918, -0.8795, -0.2184, -0.4229, -0.6844, -0.01643, -0.7289, -0.6704, -0.4253, -0.608, -0.8795, -0.2184, -0.4229, -0.9174, -9.66e-07, -0.398, -0.6844, -0.01643, -0.7289, -0.8795, -0.2184, -0.4229, -0.9999, -0.007052, -0.01542, -0.9174, -9.66e-07, -0.398, -0.9999, -0.007052, -0.01542, -0.8795, -0.2184, -0.4229, -0.9978, -0.05759, -0.03326, -0.9978, -0.05759, -0.03326, -0.8789, -0.4751, -0.04305, -0.9922, -0.1238, 0.01168, -0.9999, -0.007448, 0.01048, -0.9998, -0.01554, 0.008958, -0.8954, -0.399, 0.1977, -0.861, -0.2466, 0.4448, -0.8825, -1.033e-06, 0.4703, -0.9998, 6.899e-06, 0.02091, -0.861, -0.2466, 0.4448, -0.671, 3.319e-05, 0.7415, -0.8825, -1.033e-06, 0.4703, -0.861, -0.2466, 0.4448, -0.65, -0.403, 0.6443, -0.671, 3.319e-05, 0.7415, -0.861, -0.2466, 0.4448, -0.6714, -0.6296, 0.3909, -0.65, -0.403, 0.6443, -0.861, -0.2466, 0.4448, -0.8954, -0.399, 0.1977, -0.6714, -0.6296, 0.3909, -0.861, -0.2466, 0.4448, -0.9999, -0.007448, 0.01048, -0.8954, -0.399, 0.1977, -0.9999, -0.007448, 0.01048, -0.861, -0.2466, 0.4448, -0.9998, 6.899e-06, 0.02091, -0.7964, 0.1588, 0.5835, -0.5932, 0.4329, -0.6788, -0.8891, -0.1875, -0.4176, -0.6723, -0.537, 0.5095, -0.7964, 0.1588, 0.5835, -0.8891, -0.1875, -0.4176, 0.4902, -0.84, 0.2325, 0.01554, -0.9875, -0.1567, -0.01726, -0.9998, -0.01104, -0.02432, -0.9997, 0.00217, 0.4902, -0.84, 0.2325, -0.01726, -0.9998, -0.01104, -1.0, 0.003384, 0.002616, -1.0, 0.002749, -0.002745, -0.5932, 0.4329, -0.6788, -0.7964, 0.1588, 0.5835, -1.0, 0.003384, 0.002616, -0.5932, 0.4329, -0.6788, -0.01726, -0.9998, -0.01104, -0.8891, -0.1875, -0.4176, -0.5932, 0.4329, -0.6788, -1.0, 0.002749, -0.002745, -0.01726, -0.9998, -0.01104, -0.5932, 0.4329, -0.6788, 0.01554, -0.9875, -0.1567, -0.8891, -0.1875, -0.4176, -0.01726, -0.9998, -0.01104, 0.01554, -0.9875, -0.1567, 0.4902, -0.84, 0.2325, -0.6723, -0.537, 0.5095, -0.8891, -0.1875, -0.4176, 0.01554, -0.9875, -0.1567, -0.6723, -0.537, 0.5095, -0.6723, -0.537, 0.5095, -0.02432, -0.9997, 0.00217, -0.7964, 0.1588, 0.5835, 0.4902, -0.84, 0.2325, -0.02432, -0.9997, 0.00217, -0.6723, -0.537, 0.5095, -1.0, 0.003384, 0.002616, -0.7964, 0.1588, 0.5835, -0.02432, -0.9997, 0.00217, -1.0, -0.00453, -1.984e-07, -1.0, 0.003384, 0.002616, -1.0, 0.003605, -0.002803, -0.0247, -0.05893, -0.998, -1.0, 0.002749, -0.002745, -0.1763, 0.739, -0.6502, -1.0, -0.002425, 0.004166, -1.0, 0.002355, 0.003143, -0.1086, 0.9099, 0.4003, -0.9972, -3.697e-05, 0.07436, -1.0, -0.002425, 0.004166, -0.1086, 0.9099, 0.4003, -0.02068, -0.9998, -0.0009044, -1.0, 0.003605, -0.002803, -1.0, 0.003384, 0.002616, -0.9995, -0.02532, 0.01699, -1.0, -0.00453, -1.984e-07, -1.0, 0.003605, -0.002803, -0.01726, -0.9998, -0.01104, -1.0, 0.002749, -0.002745, -0.0247, -0.05893, -0.998, -1.0, -0.002138, -0.004354, -1.0, 0.002749, -0.002745, -0.9995, -0.02536, -0.01692, -1.0, -0.002138, -0.004354, -0.1763, 0.739, -0.6502, -1.0, 0.002749, -0.002745, -0.02471, -0.05892, 0.998, -0.1086, 0.9099, 0.4003, -1.0, 0.002355, 0.003143, -0.01876, -0.9998, 0.01101, -0.02471, -0.05892, 0.998, -1.0, 0.002355, 0.003143, -0.02432, -0.9997, 0.00217, -0.02068, -0.9998, -0.0009044, -1.0, 0.003384, 0.002616, -0.9992, 0.03926, 3.111e-06, -0.9878, 0.1396, 0.06866, -0.1086, 0.9099, 0.4003, -0.1763, 0.739, -0.6502, -0.9992, 0.03926, 3.111e-06, -0.1086, 0.9099, 0.4003, -0.9878, 0.1293, -0.08655, -0.9992, 0.03926, 3.111e-06, -0.1763, 0.739, -0.6502, -0.9946, 0.0457, -0.09292, -0.9878, 0.1293, -0.08655, -0.1763, 0.739, -0.6502, -0.9972, -3.953e-05, -0.07436, -0.9946, 0.0457, -0.09292, -0.1763, 0.739, -0.6502, -0.9972, -3.953e-05, -0.07436, -0.1763, 0.739, -0.6502, -1.0, -0.002138, -0.004354, -1.0, 0.003384, 0.002616, -0.9995, -0.02536, -0.01692, -1.0, 0.002749, -0.002745, -0.9995, -0.02536, -0.01692, -1.0, 0.003384, 0.002616, -1.0, -0.00453, -1.984e-07, -1.0, 0.002355, 0.003143, -0.9995, -0.02532, 0.01699, -1.0, 0.003605, -0.002803, -0.9995, -0.02532, 0.01699, -1.0, 0.002355, 0.003143, -1.0, -0.002425, 0.004166, -0.9919, 0.06364, 0.1102, -0.1086, 0.9099, 0.4003, -0.9878, 0.1396, 0.06866, -0.9919, 0.06364, 0.1102, -0.9972, -3.697e-05, 0.07436, -0.1086, 0.9099, 0.4003, -0.8892, -0.1877, 0.4173, -0.5931, 0.4329, 0.6788, -0.7964, 0.1588, -0.5835, -0.6723, -0.537, -0.5095, -0.8892, -0.1877, 0.4173, -0.7964, 0.1588, -0.5835, -0.5931, 0.4329, 0.6788, -1.0, 0.002355, 0.003143, -1.0, 0.003605, -0.002803, -0.7964, 0.1588, -0.5835, -0.5931, 0.4329, 0.6788, -1.0, 0.003605, -0.002803, -0.8892, -0.1877, 0.4173, -0.01876, -0.9998, 0.01101, -0.5931, 0.4329, 0.6788, 0.2424, -0.9582, 0.152, -0.01876, -0.9998, 0.01101, -0.8892, -0.1877, 0.4173, -1.0, 0.002355, 0.003143, -0.5931, 0.4329, 0.6788, -0.01876, -0.9998, 0.01101, -0.6723, -0.537, -0.5095, 0.1615, -0.9511, -0.2632, 0.2424, -0.9582, 0.152, -0.8892, -0.1877, 0.4173, -0.6723, -0.537, -0.5095, 0.2424, -0.9582, 0.152, -0.02068, -0.9998, -0.0009044, -0.6723, -0.537, -0.5095, -0.7964, 0.1588, -0.5835, -1.0, 0.003605, -0.002803, -0.02068, -0.9998, -0.0009044, -0.7964, 0.1588, -0.5835, 0.1615, -0.9511, -0.2632, -0.6723, -0.537, -0.5095, -0.02068, -0.9998, -0.0009044, 0.2424, -0.9582, 0.152, 0.1615, -0.9511, -0.2632, -0.02068, -0.9998, -0.0009044, -0.01876, -0.9998, 0.01101, 0.2424, -0.9582, 0.152, -0.02068, -0.9998, -0.0009044])] * 3)])
me_faun_stw_241 = bpy.data.meshes.new('faun_stw.241')
me_faun_stw_241.from_pydata([(-0.3699, 0.5191, 0.2905), (-0.3999, 0.5191, 0.2905), (-0.3999, 0.0008371, 0.2905), (-0.3699, 0.0008371, 0.2905), (-0.3699, 0.5191, -0.2944), (-0.3999, 0.5191, -0.2944), (-0.3699, 0.0008369, -0.2944), (-0.3999, 0.0008369, -0.2944), (-0.3999, 0.02968, 0.2617), (-0.3999, 0.4902, 0.2617), (-0.3699, 0.4902, 0.2617), (-0.3699, 0.02968, 0.2617), (-0.3999, 0.4902, -0.2656), (-0.3699, 0.4902, -0.2656), (-0.3999, 0.02968, -0.2656), (-0.3699, 0.02968, -0.2656)], [], [(0, 1, 2), (2, 3, 0), (4, 5, 1), (1, 0, 4), (6, 7, 5), (5, 4, 6), (3, 2, 7), (7, 6, 3), (8, 9, 10), (10, 11, 8), (9, 12, 13), (13, 10, 9), (12, 14, 15), (15, 13, 12), (14, 8, 11), (11, 15, 14), (2, 1, 9), (9, 8, 2), (1, 5, 12), (12, 9, 1), (5, 7, 14), (14, 12, 5), (7, 2, 8), (8, 14, 7), (10, 0, 3), (3, 11, 10), (13, 4, 0), (0, 10, 13), (15, 6, 4), (4, 13, 15), (11, 3, 6), (6, 15, 11)])
me_faun_stw_241.polygons.foreach_set('use_smooth', [True] * 32)
_uv = me_faun_stw_241.uv_layers.new(name='UVMap')
_uv.uv.foreach_set('vector', [0.3549, 0.8845, 0.3549, 0.00497, 0.6183, 0.00497, 0.6183, 0.00497, 0.6183, 0.8845, 0.3549, 0.8845, 0.6784, 0.8845, 0.6784, 0.00497, 0.7177, 0.00497, 0.7177, 0.00497, 0.7177, 0.8845, 0.6784, 0.8845, 0.3549, 0.8845, 0.3549, 0.00497, 0.6183, 0.00497, 0.6183, 0.00497, 0.6183, 0.8845, 0.3549, 0.8845, 0.6784, 0.8845, 0.6784, 0.00497, 0.7177, 0.00497, 0.7177, 0.00497, 0.7177, 0.8845, 0.6784, 0.8845, 0.3568, 0.00497, 0.6164, 0.00497, 0.6164, 0.8845, 0.6164, 0.8845, 0.3568, 0.8845, 0.3568, 0.00497, 0.6803, 0.00497, 0.7158, 0.00497, 0.7158, 0.8845, 0.7158, 0.8845, 0.6803, 0.8845, 0.6803, 0.00497, 0.3568, 0.00497, 0.6164, 0.00497, 0.6164, 0.8845, 0.6164, 0.8845, 0.3568, 0.8845, 0.3568, 0.00497, 0.6803, 0.00497, 0.7158, 0.00497, 0.7158, 0.8845, 0.7158, 0.8845, 0.6803, 0.8845, 0.6803, 0.00497, 0.6183, 0.9736, 0.3549, 0.9736, 0.3568, 0.9716, 0.3568, 0.9716, 0.6164, 0.9716, 0.6183, 0.9736, 0.3549, 0.9736, 0.3549, 0.9343, 0.3568, 0.9362, 0.3568, 0.9362, 0.3568, 0.9716, 0.3549, 0.9736, 0.3549, 0.9343, 0.6183, 0.9343, 0.6164, 0.9362, 0.6164, 0.9362, 0.3568, 0.9362, 0.3549, 0.9343, 0.6183, 0.9343, 0.6183, 0.9736, 0.6164, 0.9716, 0.6164, 0.9716, 0.6164, 0.9362, 0.6183, 0.9343, 0.3568, 0.9362, 0.3549, 0.9343, 0.6183, 0.9343, 0.6183, 0.9343, 0.6164, 0.9362, 0.3568, 0.9362, 0.3568, 0.9716, 0.3549, 0.9736, 0.3549, 0.9343, 0.3549, 0.9343, 0.3568, 0.9362, 0.3568, 0.9716, 0.6164, 0.9716, 0.6183, 0.9736, 0.3549, 0.9736, 0.3549, 0.9736, 0.3568, 0.9716, 0.6164, 0.9716, 0.6164, 0.9362, 0.6183, 0.9343, 0.6183, 0.9736, 0.6183, 0.9736, 0.6164, 0.9716, 0.6164, 0.9362])
me_faun_stw_241.materials.append(mat_additional)
me_faun_stw_241.use_remesh_preserve_volume = False
me_faun_stw_241.use_remesh_preserve_attributes = False
me_faun_stw_241.use_mirror_vertex_groups = False
me_faun_stw_241.update()
me_faun_stw_241.normals_split_custom_set([tuple(v) for v in zip(*[iter([0.7964, 0.2972, 0.5266, -0.7747, 0.5782, 0.2561, -0.7841, -0.305, 0.5405, -0.7841, -0.305, 0.5405, 0.7615, -0.5926, 0.2625, 0.7964, 0.2972, 0.5266, 0.7615, 0.5926, -0.2625, -0.7841, 0.3051, -0.5405, -0.7747, 0.5782, 0.2561, -0.7747, 0.5782, 0.2561, 0.7964, 0.2972, 0.5266, 0.7615, 0.5926, -0.2625, 0.7964, -0.2972, -0.5266, -0.7747, -0.5782, -0.2561, -0.7841, 0.3051, -0.5405, -0.7841, 0.3051, -0.5405, 0.7615, 0.5926, -0.2625, 0.7964, -0.2972, -0.5266, 0.7615, -0.5926, 0.2625, -0.7841, -0.305, 0.5405, -0.7747, -0.5782, -0.2561, -0.7747, -0.5782, -0.2561, 0.7964, -0.2972, -0.5266, 0.7615, -0.5926, 0.2625, -0.8185, 0.2854, -0.4986, -0.7828, -0.5702, -0.249, 0.8065, -0.2937, -0.5131, 0.8065, -0.2937, -0.5131, 0.7957, 0.555, -0.2424, -0.8185, 0.2854, -0.4986, -0.7828, -0.5702, -0.249, -0.8185, -0.2854, 0.4986, 0.7957, -0.555, 0.2424, 0.7957, -0.555, 0.2424, 0.8065, -0.2937, -0.5131, -0.7828, -0.5702, -0.249, -0.8185, -0.2854, 0.4986, -0.7828, 0.5702, 0.249, 0.8065, 0.2937, 0.5131, 0.8065, 0.2937, 0.5131, 0.7957, -0.555, 0.2424, -0.8185, -0.2854, 0.4986, -0.7828, 0.5702, 0.249, -0.8185, 0.2854, -0.4986, 0.7957, 0.555, -0.2424, 0.7957, 0.555, -0.2424, 0.8065, 0.2937, 0.5131, -0.7828, 0.5702, 0.249, -0.7841, -0.305, 0.5405, -0.7747, 0.5782, 0.2561, -0.7828, -0.5702, -0.249, -0.7828, -0.5702, -0.249, -0.8185, 0.2854, -0.4986, -0.7841, -0.305, 0.5405, -0.7747, 0.5782, 0.2561, -0.7841, 0.3051, -0.5405, -0.8185, -0.2854, 0.4986, -0.8185, -0.2854, 0.4986, -0.7828, -0.5702, -0.249, -0.7747, 0.5782, 0.2561, -0.7841, 0.3051, -0.5405, -0.7747, -0.5782, -0.2561, -0.7828, 0.5702, 0.249, -0.7828, 0.5702, 0.249, -0.8185, -0.2854, 0.4986, -0.7841, 0.3051, -0.5405, -0.7747, -0.5782, -0.2561, -0.7841, -0.305, 0.5405, -0.8185, 0.2854, -0.4986, -0.8185, 0.2854, -0.4986, -0.7828, 0.5702, 0.249, -0.7747, -0.5782, -0.2561, 0.8065, -0.2937, -0.5131, 0.7964, 0.2972, 0.5266, 0.7615, -0.5926, 0.2625, 0.7615, -0.5926, 0.2625, 0.7957, 0.555, -0.2424, 0.8065, -0.2937, -0.5131, 0.7957, -0.555, 0.2424, 0.7615, 0.5926, -0.2625, 0.7964, 0.2972, 0.5266, 0.7964, 0.2972, 0.5266, 0.8065, -0.2937, -0.5131, 0.7957, -0.555, 0.2424, 0.8065, 0.2937, 0.5131, 0.7964, -0.2972, -0.5266, 0.7615, 0.5926, -0.2625, 0.7615, 0.5926, -0.2625, 0.7957, -0.555, 0.2424, 0.8065, 0.2937, 0.5131, 0.7957, 0.555, -0.2424, 0.7615, -0.5926, 0.2625, 0.7964, -0.2972, -0.5266, 0.7964, -0.2972, -0.5266, 0.8065, 0.2937, 0.5131, 0.7957, 0.555, -0.2424])] * 3)])

# ---- objects
ob_faun_stw_142 = bpy.data.objects.new('faun_stw.142', me_faun_stw_181)
ob_faun_stw_000 = bpy.data.objects.new('faun_stw.000', me_faun_stw_240)
ob_faun_stw_001 = bpy.data.objects.new('faun_stw.001', me_faun_stw_241)

# ---- transforms, parenting, visibility, modifiers, constraints
ob_faun_stw_142.location = (0.0, 0.0, 0.0)
ob_faun_stw_142.rotation_euler = (1.571, 0.0, 0.0)
ob_faun_stw_142.lineart.crease_threshold = 0.0
ob_faun_stw_000.location = (0.0, 0.0, 0.0)
ob_faun_stw_000.rotation_euler = (1.571, 0.0, 0.0)
ob_faun_stw_000.lineart.crease_threshold = 0.0
ob_faun_stw_001.location = (0.0, 0.0, 0.0)
ob_faun_stw_001.rotation_euler = (1.571, 0.0, 0.0)
ob_faun_stw_001.lineart.crease_threshold = 0.0

# ---- collection membership
col_collection.objects.link(ob_faun_stw_142)
col_collection.objects.link(ob_faun_stw_000)
col_collection.objects.link(ob_faun_stw_001)

# ---- scene / render settings (as saved in the file)
scene.frame_start = 1; scene.frame_end = 250; scene.frame_set(1)
scene.render.engine = 'BLENDER_EEVEE_NEXT'
scene.cycles.use_denoising = False
scene.cycles.samples = 128
scene.cycles.sampling_pattern = 'TABULATED_SOBOL'
scene.cycles.use_adaptive_sampling = False
scene.cycles.use_light_tree = False
scene.view_settings.view_transform = 'Filmic'
bpy.context.view_layer.update()

# ---- added for rendering (the .blend has no active camera and no usable light): camera, sun
cam_auto = bpy.data.cameras.new('AutoCamera')
cam_auto.lens = 50.0
cam_auto.sensor_width = 36.0
cam_auto.clip_end = 1000.0
ob_auto_camera = bpy.data.objects.new('AutoCamera', cam_auto)
scene.collection.objects.link(ob_auto_camera)
ob_auto_camera.location = (1.30853, -1.58016, 1.3147)
ob_auto_camera.rotation_euler = (1.09748, -7.21219e-08, 0.694738)
scene.camera = ob_auto_camera
light_auto_sun = bpy.data.lights.new('AutoSun', 'SUN')
light_auto_sun.energy = 3.0
light_auto_sun.angle = 0.0523599
ob_auto_sun = bpy.data.objects.new('AutoSun', light_auto_sun)
scene.collection.objects.link(ob_auto_sun)
ob_auto_sun.rotation_euler = (0.872665, 0.174533, 0.523599)
bpy.context.view_layer.update()
